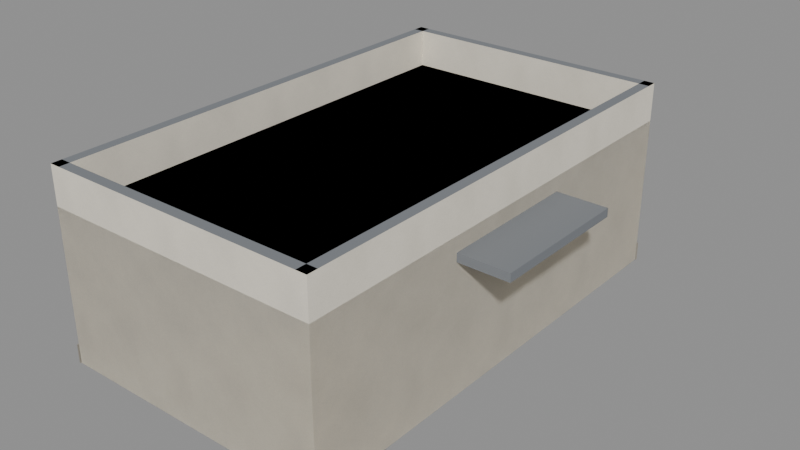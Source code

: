# Source: B-w1153373360.blend  (saved by Blender 5.2.45; exported with 4.5.12 LTS)
import bpy
from mathutils import Matrix  # noqa: F401  (used for matrix-valued properties, if any)

bpy.ops.wm.read_factory_settings(use_empty=True)
scene = bpy.context.scene
scene.name = 'Scene'

# ---- collections
col_b_w1153373360 = bpy.data.collections.new('B-w1153373360'); scene.collection.children.link(col_b_w1153373360)

# ---- images (referenced by path relative to the original .blend; pixels are not part of the script)
import os
ASSET_DIR = os.environ.get("B2B_ASSET_DIR", "")  # directory of the original .blend (textures are referenced by path, not embedded)
HERE = os.path.dirname(os.path.abspath(__file__))  # packed textures are extracted next to this script under _unpacked/

def load_image(name, relpath, width, height, colorspace="sRGB"):
    """Load a texture the original file referenced (path relative to the .blend, or extracted next to this script)."""
    p = next((c for c in (os.path.join(HERE, relpath), os.path.join(ASSET_DIR, relpath)) if relpath and os.path.exists(c)), "")
    if p:
        img = bpy.data.images.load(p, check_existing=True)
        img.name = name
    else:  # same state as the original file: an image datablock whose file is absent (Cycles renders it pink)
        img = bpy.data.images.new(name, width, height)
        img.source = "FILE"
        img.filepath = "//" + (relpath or name)
    img.colorspace_settings.name = colorspace
    return img
img_t_muro = load_image('T_muro', '_unpacked/T_muro.1fc7cfe4.png', 256, 256, 'sRGB')
img_t_grava = load_image('T_grava', '_unpacked/T_grava.a48215a6.png', 128, 128, 'sRGB')

# ---- materials (node trees are filled in below, after node groups)
mat_muro = bpy.data.materials.new('Muro')
mat_muro.diffuse_color = (1.0, 1.0, 1.0, 1.0)
mat_vidrio = bpy.data.materials.new('Vidrio')
mat_vidrio.diffuse_color = (0.06848, 0.1195, 0.1878, 1.0)
mat_zocalo = bpy.data.materials.new('Zocalo')
mat_zocalo.diffuse_color = (0.3325, 0.3095, 0.2623, 1.0)
mat_grava = bpy.data.materials.new('Grava')
mat_grava.diffuse_color = (1.0, 1.0, 1.0, 1.0)
mat_recerco = bpy.data.materials.new('Recerco')
mat_recerco.diffuse_color = (0.1981, 0.2122, 0.2307, 1.0)

# ---- material node trees
mat_muro.use_nodes = True; mat_muro.node_tree.nodes.clear()
_N = mat_muro.node_tree.nodes; _L = mat_muro.node_tree.links
n0 = _N.new('ShaderNodeBsdfPrincipled'); n0.name = 'Principled BSDF'; n0.location = (-200, 100)
n0.inputs[2].default_value = 0.9
n0.inputs[10].default_value = 0.005
n1 = _N.new('ShaderNodeOutputMaterial'); n1.name = 'Material Output'; n1.location = (200, 100)
n2 = _N.new('ShaderNodeTexImage'); n2.name = 'Image Texture'; n2.location = (0, 0)
n2.image = img_t_muro
_L.new(n0.outputs[0], n1.inputs[0])
_L.new(n2.outputs[0], n0.inputs[0])
n1.is_active_output = True
mat_vidrio.use_nodes = True; mat_vidrio.node_tree.nodes.clear()
_N = mat_vidrio.node_tree.nodes; _L = mat_vidrio.node_tree.links
n0 = _N.new('ShaderNodeBsdfPrincipled'); n0.name = 'Principled BSDF'; n0.location = (-200, 100)
n0.inputs[0].default_value = (0.06848, 0.1195, 0.1878, 1.0)
n0.inputs[1].default_value = 0.7
n0.inputs[2].default_value = 0.08
n0.inputs[10].default_value = 0.005
n1 = _N.new('ShaderNodeOutputMaterial'); n1.name = 'Material Output'; n1.location = (200, 100)
_L.new(n0.outputs[0], n1.inputs[0])
n1.is_active_output = True
mat_zocalo.use_nodes = True; mat_zocalo.node_tree.nodes.clear()
_N = mat_zocalo.node_tree.nodes; _L = mat_zocalo.node_tree.links
n0 = _N.new('ShaderNodeBsdfPrincipled'); n0.name = 'Principled BSDF'; n0.location = (-200, 100)
n0.inputs[0].default_value = (0.3325, 0.3095, 0.2623, 1.0)
n0.inputs[2].default_value = 0.85
n0.inputs[10].default_value = 0.005
n1 = _N.new('ShaderNodeOutputMaterial'); n1.name = 'Material Output'; n1.location = (200, 100)
_L.new(n0.outputs[0], n1.inputs[0])
n1.is_active_output = True
mat_grava.use_nodes = True; mat_grava.node_tree.nodes.clear()
_N = mat_grava.node_tree.nodes; _L = mat_grava.node_tree.links
n0 = _N.new('ShaderNodeBsdfPrincipled'); n0.name = 'Principled BSDF'; n0.location = (-200, 100)
n0.inputs[2].default_value = 0.95
n0.inputs[10].default_value = 0.005
n1 = _N.new('ShaderNodeOutputMaterial'); n1.name = 'Material Output'; n1.location = (200, 100)
n2 = _N.new('ShaderNodeTexImage'); n2.name = 'Image Texture'; n2.location = (0, 0)
n2.image = img_t_grava
_L.new(n0.outputs[0], n1.inputs[0])
_L.new(n2.outputs[0], n0.inputs[0])
n1.is_active_output = True
mat_recerco.use_nodes = True; mat_recerco.node_tree.nodes.clear()
_N = mat_recerco.node_tree.nodes; _L = mat_recerco.node_tree.links
n0 = _N.new('ShaderNodeBsdfPrincipled'); n0.name = 'Principled BSDF'; n0.location = (-200, 100)
n0.inputs[0].default_value = (0.1981, 0.2122, 0.2307, 1.0)
n0.inputs[2].default_value = 0.7
n0.inputs[10].default_value = 0.005
n1 = _N.new('ShaderNodeOutputMaterial'); n1.name = 'Material Output'; n1.location = (200, 100)
_L.new(n0.outputs[0], n1.inputs[0])
n1.is_active_output = True

# ---- meshes
me_b_w1153373360_muros = bpy.data.meshes.new('B-w1153373360_muros')
me_b_w1153373360_muros.from_pydata([(3.37, 5.55, 4.5), (3.43, -5.65, 4.5), (3.43, -5.65, 0.0), (3.37, 5.55, 0.0), (-3.22, -5.69, 4.5), (-3.22, -5.69, 0.0), (-3.233, -3.342, 4.5), (-3.233, -3.342, 0.0), (-3.233, -3.342, 1.0), (-3.237, -2.443, 1.0), (-3.237, -2.443, 0.0), (-3.237, -2.443, 4.5), (-3.237, -2.443, 2.1), (-3.233, -3.342, 2.1), (-3.013, -3.341, 2.1), (-3.013, -3.341, 1.0), (-3.017, -2.441, 1.0), (-3.017, -2.441, 2.1), (-3.263, 2.253, 4.5), (-3.263, 2.253, 0.0), (-3.263, 2.253, 1.0), (-3.267, 3.152, 1.0), (-3.267, 3.152, 0.0), (-3.267, 3.152, 4.5), (-3.267, 3.152, 2.1), (-3.263, 2.253, 2.1), (-3.043, 2.254, 2.1), (-3.043, 2.254, 1.0), (-3.047, 3.154, 1.0), (-3.047, 3.154, 2.1), (-3.28, 5.5, 4.5), (-3.28, 5.5, 0.0), (-0.405, 5.522, 4.5), (-0.405, 5.522, 0.0), (-0.405, 5.522, 1.0), (0.495, 5.528, 1.0), (0.495, 5.528, 0.0), (0.495, 5.528, 4.5), (0.495, 5.528, 2.1), (-0.405, 5.522, 2.1), (-0.4033, 5.302, 2.1), (-0.4033, 5.302, 1.0), (0.4966, 5.308, 1.0), (0.4966, 5.308, 2.1)], [], [(0, 1, 2, 3), (1, 4, 5, 2), (4, 6, 7, 5), (8, 9, 10, 7), (6, 11, 12, 13), (13, 14, 15, 8), (9, 16, 17, 12), (13, 12, 17, 14), (15, 16, 9, 8), (14, 17, 16, 15), (11, 18, 19, 10), (20, 21, 22, 19), (18, 23, 24, 25), (25, 26, 27, 20), (21, 28, 29, 24), (25, 24, 29, 26), (27, 28, 21, 20), (26, 29, 28, 27), (23, 30, 31, 22), (30, 32, 33, 31), (34, 35, 36, 33), (32, 37, 38, 39), (39, 40, 41, 34), (35, 42, 43, 38), (39, 38, 43, 40), (41, 42, 35, 34), (40, 43, 42, 41), (37, 0, 3, 36)])
me_b_w1153373360_muros.polygons.foreach_set('material_index', [0, 0, 0, 0, 0, 0, 0, 0, 0, 1, 0, 0, 0, 0, 0, 0, 0, 1, 0, 0, 0, 0, 0, 0, 0, 0, 1, 0])
_uv = me_b_w1153373360_muros.uv_layers.new(name='UVMap')
_uv.uv.foreach_set('vector', [1.844, 1.5, -1.889, 1.5, -1.889, 0.0, 1.844, 0.0, 1.132, 1.5, -1.085, 1.5, -1.085, 0.0, 1.132, 0.0, 1.891, 1.5, 1.108, 1.5, 1.108, 0.0, 1.891, 0.0, 1.108, 0.3333, 0.8084, 0.3333, 0.8084, 0.0, 1.108, 0.0, 1.108, 1.5, 0.8084, 1.5, 0.8084, 0.7, 1.108, 0.7, 1.083, 0.7, 1.01, 0.7, 1.01, 0.3333, 1.083, 0.3333, -1.083, 0.3333, -1.01, 0.3333, -1.01, 0.7, -1.083, 0.7, -1.078, -1.114, -1.079, -0.8142, -1.006, -0.8138, -1.004, -1.114, -1.004, -1.114, -1.006, -0.8138, -1.079, -0.8142, -1.078, -1.114, 1.663, 1.05, 1.213, 1.05, 1.213, 0.5, 1.663, 0.5, 0.8084, 1.5, -0.7567, 1.5, -0.7567, 0.0, 0.8084, 0.0, -0.7567, 0.3333, -1.057, 0.3333, -1.057, 0.0, -0.7567, 0.0, -0.7567, 1.5, -1.057, 1.5, -1.057, 0.7, -0.7567, 0.7, 1.083, 0.7, 1.01, 0.7, 1.01, 0.3333, 1.083, 0.3333, -1.083, 0.3333, -1.01, 0.3333, -1.01, 0.7, -1.083, 0.7, -1.088, 0.7508, -1.089, 1.051, -1.016, 1.051, -1.014, 0.7512, -1.014, 0.7512, -1.016, 1.051, -1.089, 1.051, -1.088, 0.7508, -1.135, 1.05, -1.585, 1.05, -1.585, 0.5, -1.135, 0.5, -1.057, 1.5, -1.839, 1.5, -1.839, 0.0, -1.057, 0.0, 1.08, 1.5, 0.1212, 1.5, 0.1212, 0.0, 1.08, 0.0, 0.1212, 0.3333, -0.1788, 0.3333, -0.1788, 0.0, 0.1212, 0.0, 0.1212, 1.5, -0.1788, 1.5, -0.1788, 0.7, 0.1212, 0.7, 1.842, 0.7, 1.768, 0.7, 1.768, 0.3333, 1.842, 0.3333, -1.842, 0.3333, -1.768, 0.3333, -1.768, 0.7, -1.842, 0.7, -0.135, 1.841, 0.165, 1.843, 0.1655, 1.769, -0.1344, 1.767, -0.1344, 1.767, 0.1655, 1.769, 0.165, 1.843, -0.135, 1.841, 0.1817, 1.05, -0.2683, 1.05, -0.2683, 0.5, 0.1817, 0.5, -0.1788, 1.5, -1.137, 1.5, -1.137, 0.0, -0.1788, 0.0])
_ca = me_b_w1153373360_muros.color_attributes.new('Col', 'FLOAT_COLOR', 'CORNER')
_ca.data.foreach_set('color', [1.0, 1.0, 1.0, 1.0, 1.0, 1.0, 1.0, 1.0, 1.0, 1.0, 1.0, 1.0, 1.0, 1.0, 1.0, 1.0, 1.0, 1.0, 1.0, 1.0, 1.0, 1.0, 1.0, 1.0, 1.0, 1.0, 1.0, 1.0, 1.0, 1.0, 1.0, 1.0, 1.0, 1.0, 1.0, 1.0, 1.0, 1.0, 1.0, 1.0, 1.0, 1.0, 1.0, 1.0, 1.0, 1.0, 1.0, 1.0, 1.0, 1.0, 1.0, 1.0, 1.0, 1.0, 1.0, 1.0, 1.0, 1.0, 1.0, 1.0, 1.0, 1.0, 1.0, 1.0, 1.0, 1.0, 1.0, 1.0, 1.0, 1.0, 1.0, 1.0, 1.0, 1.0, 1.0, 1.0, 1.0, 1.0, 1.0, 1.0, 1.0, 1.0, 1.0, 1.0, 1.0, 1.0, 1.0, 1.0, 1.0, 1.0, 1.0, 1.0, 1.0, 1.0, 1.0, 1.0, 1.0, 1.0, 1.0, 1.0, 1.0, 1.0, 1.0, 1.0, 1.0, 1.0, 1.0, 1.0, 1.0, 1.0, 1.0, 1.0, 1.0, 1.0, 1.0, 1.0, 1.0, 1.0, 1.0, 1.0, 1.0, 1.0, 1.0, 1.0, 1.0, 1.0, 1.0, 1.0, 1.0, 1.0, 1.0, 1.0, 1.0, 1.0, 1.0, 1.0, 1.0, 1.0, 1.0, 1.0, 1.0, 1.0, 1.0, 1.0, 1.0, 1.0, 1.0, 1.0, 1.0, 1.0, 1.0, 1.0, 1.0, 1.0, 1.0, 1.0, 1.0, 1.0, 1.0, 1.0, 1.0, 1.0, 1.0, 1.0, 1.0, 1.0, 1.0, 1.0, 1.0, 1.0, 1.0, 1.0, 1.0, 1.0, 1.0, 1.0, 1.0, 1.0, 1.0, 1.0, 1.0, 1.0, 1.0, 1.0, 1.0, 1.0, 1.0, 1.0, 1.0, 1.0, 1.0, 1.0, 1.0, 1.0, 1.0, 1.0, 1.0, 1.0, 1.0, 1.0, 1.0, 1.0, 1.0, 1.0, 1.0, 1.0, 1.0, 1.0, 1.0, 1.0, 1.0, 1.0, 1.0, 1.0, 1.0, 1.0, 1.0, 1.0, 1.0, 1.0, 1.0, 1.0, 1.0, 1.0, 1.0, 1.0, 1.0, 1.0, 1.0, 1.0, 1.0, 1.0, 1.0, 1.0, 1.0, 1.0, 1.0, 1.0, 1.0, 1.0, 1.0, 1.0, 1.0, 1.0, 1.0, 1.0, 1.0, 1.0, 1.0, 1.0, 1.0, 1.0, 1.0, 1.0, 1.0, 1.0, 1.0, 1.0, 1.0, 1.0, 1.0, 1.0, 1.0, 1.0, 1.0, 1.0, 1.0, 1.0, 1.0, 1.0, 1.0, 1.0, 1.0, 1.0, 1.0, 1.0, 1.0, 1.0, 1.0, 1.0, 1.0, 1.0, 1.0, 1.0, 1.0, 1.0, 1.0, 1.0, 1.0, 1.0, 1.0, 1.0, 1.0, 1.0, 1.0, 1.0, 1.0, 1.0, 1.0, 1.0, 1.0, 1.0, 1.0, 1.0, 1.0, 1.0, 1.0, 1.0, 1.0, 1.0, 1.0, 1.0, 1.0, 1.0, 1.0, 1.0, 1.0, 1.0, 1.0, 1.0, 1.0, 1.0, 1.0, 1.0, 1.0, 1.0, 1.0, 1.0, 1.0, 1.0, 1.0, 1.0, 1.0, 1.0, 1.0, 1.0, 1.0, 1.0, 1.0, 1.0, 1.0, 1.0, 1.0, 1.0, 1.0, 1.0, 1.0, 1.0, 1.0, 1.0, 1.0, 1.0, 1.0, 1.0, 1.0, 1.0, 1.0, 1.0, 1.0, 1.0, 1.0, 1.0, 1.0, 1.0, 1.0, 1.0, 1.0, 1.0, 1.0, 1.0, 1.0, 1.0, 1.0, 1.0, 1.0, 1.0, 1.0, 1.0, 1.0, 1.0, 1.0, 1.0, 1.0, 1.0, 1.0, 1.0, 1.0, 1.0, 1.0, 1.0, 1.0, 1.0, 1.0, 1.0, 1.0, 1.0, 1.0, 1.0, 1.0, 1.0, 1.0, 1.0, 1.0, 1.0, 1.0, 1.0, 1.0, 1.0, 1.0, 1.0, 1.0, 1.0, 1.0, 1.0, 1.0, 1.0, 1.0, 1.0, 1.0, 1.0, 1.0, 1.0, 1.0, 1.0, 1.0, 1.0, 1.0, 1.0, 1.0, 1.0, 1.0, 1.0, 1.0, 1.0, 1.0, 1.0, 1.0, 1.0, 1.0, 1.0, 1.0, 1.0, 1.0, 1.0, 1.0, 1.0, 1.0, 1.0])
me_b_w1153373360_muros.materials.append(mat_muro)
me_b_w1153373360_muros.materials.append(mat_vidrio)
me_b_w1153373360_muros.update()
me_b_w1153373360_molduras = bpy.data.meshes.new('B-w1153373360_molduras')
me_b_w1153373360_molduras.from_pydata([(-3.26, -5.71, 0.45), (-3.32, 5.52, 0.45), (-3.32, 5.52, 0.0), (-3.26, -5.71, 0.0), (-3.22, -5.71, 0.45), (-3.28, 5.52, 0.45), (-3.28, 5.52, 0.0), (-3.22, -5.71, 0.0), (-3.3, 5.54, 0.45), (3.39, 5.59, 0.45), (3.39, 5.59, 0.0), (-3.3, 5.54, 0.0), (-3.3, 5.5, 0.45), (3.39, 5.55, 0.45), (3.39, 5.55, 0.0), (-3.3, 5.5, 0.0)], [], [(0, 1, 2, 3), (4, 5, 1, 0), (3, 2, 6, 7), (8, 9, 10, 11), (12, 13, 9, 8), (11, 10, 14, 15)])
_uv = me_b_w1153373360_molduras.uv_layers.new(name='UVMap')
_uv.uv.foreach_set('vector', [2.846, 0.225, -2.769, 0.225, -2.769, 0.0, 2.846, 0.0, -1.61, -2.855, -1.64, 2.76, -1.66, 2.76, -1.63, -2.855, -1.63, -2.855, -1.66, 2.76, -1.64, 2.76, -1.61, -2.855, 1.629, 0.225, -1.716, 0.225, -1.716, 0.0, 1.629, 0.0, -1.65, 2.75, 1.695, 2.775, 1.695, 2.795, -1.65, 2.77, -1.65, 2.77, 1.695, 2.795, 1.695, 2.775, -1.65, 2.75])
_ca = me_b_w1153373360_molduras.color_attributes.new('Col', 'FLOAT_COLOR', 'CORNER')
_ca.data.foreach_set('color', [1.0, 1.0, 1.0, 1.0, 1.0, 1.0, 1.0, 1.0, 1.0, 1.0, 1.0, 1.0, 1.0, 1.0, 1.0, 1.0, 1.0, 1.0, 1.0, 1.0, 1.0, 1.0, 1.0, 1.0, 1.0, 1.0, 1.0, 1.0, 1.0, 1.0, 1.0, 1.0, 1.0, 1.0, 1.0, 1.0, 1.0, 1.0, 1.0, 1.0, 1.0, 1.0, 1.0, 1.0, 1.0, 1.0, 1.0, 1.0, 1.0, 1.0, 1.0, 1.0, 1.0, 1.0, 1.0, 1.0, 1.0, 1.0, 1.0, 1.0, 1.0, 1.0, 1.0, 1.0, 1.0, 1.0, 1.0, 1.0, 1.0, 1.0, 1.0, 1.0, 1.0, 1.0, 1.0, 1.0, 1.0, 1.0, 1.0, 1.0, 1.0, 1.0, 1.0, 1.0, 1.0, 1.0, 1.0, 1.0, 1.0, 1.0, 1.0, 1.0, 1.0, 1.0, 1.0, 1.0])
me_b_w1153373360_molduras.materials.append(mat_zocalo)
me_b_w1153373360_molduras.update()
me_b_w1153373360_cubierta = bpy.data.meshes.new('B-w1153373360_cubierta')
me_b_w1153373360_cubierta.from_pydata([(-3.28, 5.5, 3.6), (-3.22, -5.69, 3.6), (3.43, -5.65, 3.6), (3.37, 5.55, 3.6), (3.12, 5.549, 3.6), (3.18, -5.651, 3.6), (3.18, -5.651, 4.5), (3.12, 5.549, 4.5), (3.43, -5.65, 4.5), (3.37, 5.55, 4.5), (3.428, -5.4, 3.6), (-3.222, -5.44, 3.6), (-3.222, -5.44, 4.5), (3.428, -5.4, 4.5), (-3.22, -5.69, 4.5), (-2.97, -5.689, 3.6), (-3.03, 5.501, 3.6), (-3.03, 5.501, 4.5), (-2.97, -5.689, 4.5), (-3.28, 5.5, 4.5), (-3.278, 5.25, 3.6), (3.372, 5.3, 3.6), (3.372, 5.3, 4.5), (-3.278, 5.25, 4.5)], [], [(0, 1, 2), (0, 2, 3), (4, 5, 6, 7), (7, 6, 8, 9), (10, 11, 12, 13), (13, 12, 14, 8), (15, 16, 17, 18), (18, 17, 19, 14), (20, 21, 22, 23), (23, 22, 9, 19)])
me_b_w1153373360_cubierta.polygons.foreach_set('material_index', [0, 0, 1, 2, 1, 2, 1, 2, 1, 2])
_uv = me_b_w1153373360_cubierta.uv_layers.new(name='UVMap')
_uv.uv.foreach_set('vector', [-1.64, 2.75, -1.61, -2.845, 1.715, -2.825, -1.64, 2.75, 1.715, -2.825, 1.685, 2.775, -1.844, 1.2, 1.889, 1.2, 1.889, 1.5, -1.844, 1.5, 1.56, 2.774, 1.59, -2.826, 1.715, -2.825, 1.685, 2.775, -1.132, 1.2, 1.085, 1.2, 1.085, 1.5, -1.132, 1.5, 1.714, -2.7, -1.611, -2.72, -1.61, -2.845, 1.715, -2.825, -1.891, 1.2, 1.839, 1.2, 1.839, 1.5, -1.891, 1.5, -1.485, -2.844, -1.515, 2.751, -1.64, 2.75, -1.61, -2.845, -1.08, 1.2, 1.137, 1.2, 1.137, 1.5, -1.08, 1.5, -1.639, 2.625, 1.686, 2.65, 1.685, 2.775, -1.64, 2.75])
_ca = me_b_w1153373360_cubierta.color_attributes.new('Col', 'FLOAT_COLOR', 'CORNER')
_ca.data.foreach_set('color', [1.0, 1.0, 1.0, 1.0, 1.0, 1.0, 1.0, 1.0, 1.0, 1.0, 1.0, 1.0, 1.0, 1.0, 1.0, 1.0, 1.0, 1.0, 1.0, 1.0, 1.0, 1.0, 1.0, 1.0, 1.0, 1.0, 1.0, 1.0, 1.0, 1.0, 1.0, 1.0, 1.0, 1.0, 1.0, 1.0, 1.0, 1.0, 1.0, 1.0, 1.0, 1.0, 1.0, 1.0, 1.0, 1.0, 1.0, 1.0, 1.0, 1.0, 1.0, 1.0, 1.0, 1.0, 1.0, 1.0, 1.0, 1.0, 1.0, 1.0, 1.0, 1.0, 1.0, 1.0, 1.0, 1.0, 1.0, 1.0, 1.0, 1.0, 1.0, 1.0, 1.0, 1.0, 1.0, 1.0, 1.0, 1.0, 1.0, 1.0, 1.0, 1.0, 1.0, 1.0, 1.0, 1.0, 1.0, 1.0, 1.0, 1.0, 1.0, 1.0, 1.0, 1.0, 1.0, 1.0, 1.0, 1.0, 1.0, 1.0, 1.0, 1.0, 1.0, 1.0, 1.0, 1.0, 1.0, 1.0, 1.0, 1.0, 1.0, 1.0, 1.0, 1.0, 1.0, 1.0, 1.0, 1.0, 1.0, 1.0, 1.0, 1.0, 1.0, 1.0, 1.0, 1.0, 1.0, 1.0, 1.0, 1.0, 1.0, 1.0, 1.0, 1.0, 1.0, 1.0, 1.0, 1.0, 1.0, 1.0, 1.0, 1.0, 1.0, 1.0, 1.0, 1.0, 1.0, 1.0, 1.0, 1.0, 1.0, 1.0])
me_b_w1153373360_cubierta.materials.append(mat_grava)
me_b_w1153373360_cubierta.materials.append(mat_muro)
me_b_w1153373360_cubierta.materials.append(mat_recerco)
me_b_w1153373360_cubierta.update()
me_b_w1153373360_remates = bpy.data.meshes.new('B-w1153373360_remates')
me_b_w1153373360_remates.from_pydata([(4.609, -1.744, 3.05), (3.409, -1.75, 3.25), (3.409, -1.75, 3.05), (3.391, 1.65, 3.25), (4.609, -1.744, 3.25), (4.591, 1.656, 3.25), (3.391, 1.65, 3.05), (4.591, 1.656, 3.05)], [], [(5, 4, 0, 7), (4, 1, 2, 0), (1, 3, 6, 2), (3, 5, 7, 6), (3, 1, 4), (3, 4, 5), (0, 2, 6), (7, 0, 6)])
_uv = me_b_w1153373360_remates.uv_layers.new(name='UVMap')
_uv.uv.foreach_set('vector', [0.8159, 1.625, -0.8841, 1.625, -0.8841, 1.525, 0.8159, 1.525, 2.3, 1.625, 1.7, 1.625, 1.7, 1.525, 2.3, 1.525, 0.8841, 1.625, -0.8159, 1.625, -0.8159, 1.525, 0.8841, 1.525, -1.7, 1.625, -2.3, 1.625, -2.3, 1.525, -1.7, 1.525, 1.695, 0.825, 1.705, -0.875, 2.305, -0.8718, 1.695, 0.825, 2.305, -0.8718, 2.295, 0.8281, 2.305, -0.8718, 1.705, -0.875, 1.695, 0.825, 2.295, 0.8281, 2.305, -0.8718, 1.695, 0.825])
_ca = me_b_w1153373360_remates.color_attributes.new('Col', 'FLOAT_COLOR', 'CORNER')
_ca.data.foreach_set('color', [1.0, 1.0, 1.0, 1.0, 1.0, 1.0, 1.0, 1.0, 1.0, 1.0, 1.0, 1.0, 1.0, 1.0, 1.0, 1.0, 1.0, 1.0, 1.0, 1.0, 1.0, 1.0, 1.0, 1.0, 1.0, 1.0, 1.0, 1.0, 1.0, 1.0, 1.0, 1.0, 1.0, 1.0, 1.0, 1.0, 1.0, 1.0, 1.0, 1.0, 1.0, 1.0, 1.0, 1.0, 1.0, 1.0, 1.0, 1.0, 1.0, 1.0, 1.0, 1.0, 1.0, 1.0, 1.0, 1.0, 1.0, 1.0, 1.0, 1.0, 1.0, 1.0, 1.0, 1.0, 1.0, 1.0, 1.0, 1.0, 1.0, 1.0, 1.0, 1.0, 1.0, 1.0, 1.0, 1.0, 1.0, 1.0, 1.0, 1.0, 1.0, 1.0, 1.0, 1.0, 1.0, 1.0, 1.0, 1.0, 1.0, 1.0, 1.0, 1.0, 1.0, 1.0, 1.0, 1.0, 1.0, 1.0, 1.0, 1.0, 1.0, 1.0, 1.0, 1.0, 1.0, 1.0, 1.0, 1.0, 1.0, 1.0, 1.0, 1.0])
me_b_w1153373360_remates.materials.append(mat_recerco)
me_b_w1153373360_remates.update()
me_b_w1153373360_lejos = bpy.data.meshes.new('B-w1153373360_lejos')
me_b_w1153373360_lejos.from_pydata([(3.37, 5.55, 3.6), (3.43, -5.65, 0.0), (3.37, 5.55, 0.0), (-3.22, -5.69, 3.6), (-3.22, -5.69, 0.0), (-3.28, 5.5, 0.0), (-3.28, 5.5, 3.6), (3.43, -5.65, 3.6)], [], [(0, 7, 1, 2), (7, 3, 4, 1), (3, 6, 5, 4), (6, 0, 2, 5), (6, 3, 7), (6, 7, 0)])
me_b_w1153373360_lejos.polygons.foreach_set('material_index', [0, 0, 0, 0, 1, 1])
_uv = me_b_w1153373360_lejos.uv_layers.new(name='UVMap')
_uv.uv.foreach_set('vector', [1.844, 1.2, -1.889, 1.2, -1.889, 0.0, 1.844, 0.0, 1.132, 1.2, -1.085, 1.2, -1.085, 0.0, 1.132, 0.0, 1.891, 1.2, -1.839, 1.2, -1.839, 0.0, 1.891, 0.0, 1.08, 1.2, -1.137, 1.2, -1.137, 0.0, 1.08, 0.0, -1.64, 2.75, -1.61, -2.845, 1.715, -2.825, -1.64, 2.75, 1.715, -2.825, 1.685, 2.775])
_ca = me_b_w1153373360_lejos.color_attributes.new('Col', 'FLOAT_COLOR', 'CORNER')
_ca.data.foreach_set('color', [1.0, 1.0, 1.0, 1.0, 1.0, 1.0, 1.0, 1.0, 1.0, 1.0, 1.0, 1.0, 1.0, 1.0, 1.0, 1.0, 1.0, 1.0, 1.0, 1.0, 1.0, 1.0, 1.0, 1.0, 1.0, 1.0, 1.0, 1.0, 1.0, 1.0, 1.0, 1.0, 1.0, 1.0, 1.0, 1.0, 1.0, 1.0, 1.0, 1.0, 1.0, 1.0, 1.0, 1.0, 1.0, 1.0, 1.0, 1.0, 1.0, 1.0, 1.0, 1.0, 1.0, 1.0, 1.0, 1.0, 1.0, 1.0, 1.0, 1.0, 1.0, 1.0, 1.0, 1.0, 1.0, 1.0, 1.0, 1.0, 1.0, 1.0, 1.0, 1.0, 1.0, 1.0, 1.0, 1.0, 1.0, 1.0, 1.0, 1.0, 1.0, 1.0, 1.0, 1.0, 1.0, 1.0, 1.0, 1.0])
me_b_w1153373360_lejos.materials.append(mat_muro)
me_b_w1153373360_lejos.materials.append(mat_grava)
me_b_w1153373360_lejos.update()

# ---- objects
ob_b_w1153373360 = bpy.data.objects.new('B-w1153373360', None)
ob_b_w1153373360__lod0 = bpy.data.objects.new('B-w1153373360__LOD0', None)
ob_b_w1153373360_muros = bpy.data.objects.new('B-w1153373360_muros', me_b_w1153373360_muros)
ob_b_w1153373360_molduras = bpy.data.objects.new('B-w1153373360_molduras', me_b_w1153373360_molduras)
ob_b_w1153373360_cubierta = bpy.data.objects.new('B-w1153373360_cubierta', me_b_w1153373360_cubierta)
ob_b_w1153373360_remates = bpy.data.objects.new('B-w1153373360_remates', me_b_w1153373360_remates)
ob_b_w1153373360__lod1 = bpy.data.objects.new('B-w1153373360__LOD1', None)
ob_b_w1153373360_lejos = bpy.data.objects.new('B-w1153373360_lejos', me_b_w1153373360_lejos)

# ---- transforms, parenting, visibility, modifiers, constraints
ob_b_w1153373360.location = (0.0, 0.0, 0.0)
ob_b_w1153373360__lod0.parent = ob_b_w1153373360
ob_b_w1153373360__lod0.location = (0.0, 0.0, 0.0)
ob_b_w1153373360_muros.parent = ob_b_w1153373360__lod0
ob_b_w1153373360_muros.location = (0.0, 0.0, 0.0)
ob_b_w1153373360_molduras.parent = ob_b_w1153373360__lod0
ob_b_w1153373360_molduras.location = (0.0, 0.0, 0.0)
ob_b_w1153373360_cubierta.parent = ob_b_w1153373360__lod0
ob_b_w1153373360_cubierta.location = (0.0, 0.0, 0.0)
ob_b_w1153373360_remates.parent = ob_b_w1153373360__lod0
ob_b_w1153373360_remates.location = (0.0, 0.0, 0.0)
ob_b_w1153373360__lod1.parent = ob_b_w1153373360
ob_b_w1153373360__lod1.location = (0.0, 0.0, 0.0)
ob_b_w1153373360_lejos.parent = ob_b_w1153373360__lod1
ob_b_w1153373360_lejos.location = (0.0, 0.0, 0.0)

# ---- collection membership
col_b_w1153373360.objects.link(ob_b_w1153373360)
col_b_w1153373360.objects.link(ob_b_w1153373360__lod0)
col_b_w1153373360.objects.link(ob_b_w1153373360_muros)
col_b_w1153373360.objects.link(ob_b_w1153373360_molduras)
col_b_w1153373360.objects.link(ob_b_w1153373360_cubierta)
col_b_w1153373360.objects.link(ob_b_w1153373360_remates)
col_b_w1153373360.objects.link(ob_b_w1153373360__lod1)
col_b_w1153373360.objects.link(ob_b_w1153373360_lejos)

# ---- scene / render settings (as saved in the file)
scene.frame_start = 1; scene.frame_end = 250; scene.frame_set(1)
scene.render.engine = 'BLENDER_EEVEE_NEXT'
scene.render.bake_bias = 0.0
scene.render.bake_samples = 0
scene.render.compositor_device = 'GPU'
scene.eevee.use_volume_custom_range = False
scene.eevee.fast_gi_thickness_near = 0.1
scene.eevee.fast_gi_thickness_far = 0.0
scene.eevee.ray_tracing_options.screen_trace_thickness = 0.1
bpy.context.view_layer.update()

# ---- added for rendering (the .blend has no active camera and no usable light): camera, sun + grey world if the file has none
cam_auto = bpy.data.cameras.new('AutoCamera')
cam_auto.lens = 50.0
cam_auto.sensor_width = 36.0
cam_auto.clip_end = 1000.0
ob_auto_camera = bpy.data.objects.new('AutoCamera', cam_auto)
scene.collection.objects.link(ob_auto_camera)
ob_auto_camera.location = (14.0785, -16.1808, 12.9972)
ob_auto_camera.rotation_euler = (1.09748, -7.21219e-08, 0.694738)
scene.camera = ob_auto_camera
light_auto_sun = bpy.data.lights.new('AutoSun', 'SUN')
light_auto_sun.energy = 3.0
light_auto_sun.angle = 0.0523599
ob_auto_sun = bpy.data.objects.new('AutoSun', light_auto_sun)
scene.collection.objects.link(ob_auto_sun)
ob_auto_sun.rotation_euler = (0.872665, 0.174533, 0.523599)
if scene.world is None:
    world_auto = bpy.data.worlds.new('AutoWorld')
    world_auto.color = (0.3, 0.3, 0.3)
    scene.world = world_auto
bpy.context.view_layer.update()
